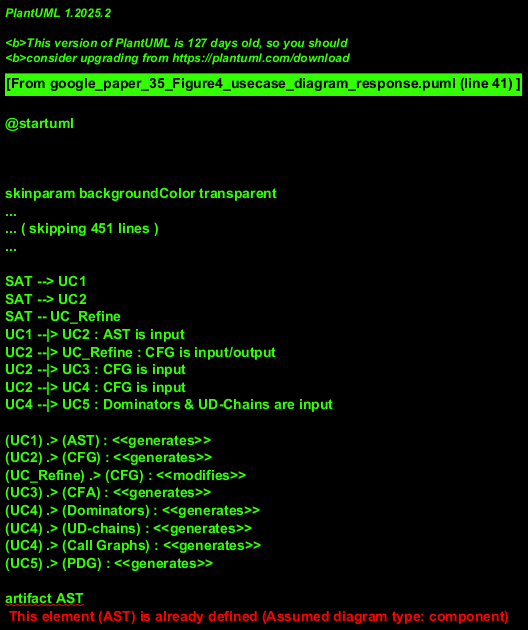

The diagram above was rendered by PlantUML. Its source (embedded in the PNG):
@startuml
!theme materia
title Use Case Diagram: Static Analysis System

actor "Static Analyzer Tool" as SAT
note left of SAT
  This actor represents the system or user
  initiating the static analysis process.
  Name is an assumption.
end note

usecase "Parse C Code into AST" as UC1
usecase "Generate CFG from AST" as UC2
usecase "Refine CFG Iteratively" as UC_Refine
usecase "Perform Control Flow Analysis (CFA)" as UC3
usecase "Calculate CFG Derivatives" as UC4
note right of UC4
  Includes Dominators,
  UD-Chains, and Call Graphs.
end note
usecase "Construct Program Dependence Graph (PDG)" as UC5

SAT --> UC1
SAT --> UC2
SAT -- UC_Refine
UC1 --|> UC2 : AST is input
UC2 --|> UC_Refine : CFG is input/output
UC2 --|> UC3 : CFG is input
UC2 --|> UC4 : CFG is input
UC4 --|> UC5 : Dominators & UD-Chains are input

(UC1) .> (AST) : <<generates>>
(UC2) .> (CFG) : <<generates>>
(UC_Refine) .> (CFG) : <<modifies>>
(UC3) .> (CFA) : <<generates>>
(UC4) .> (Dominators) : <<generates>>
(UC4) .> (UD-chains) : <<generates>>
(UC4) .> (Call Graphs) : <<generates>>
(UC5) .> (PDG) : <<generates>>

artifact AST
artifact CFG
artifact CFA
artifact Dominators
artifact "UD-chains" as UDChains
artifact "Call Graphs" as CallGraphs
artifact PDG

@enduml